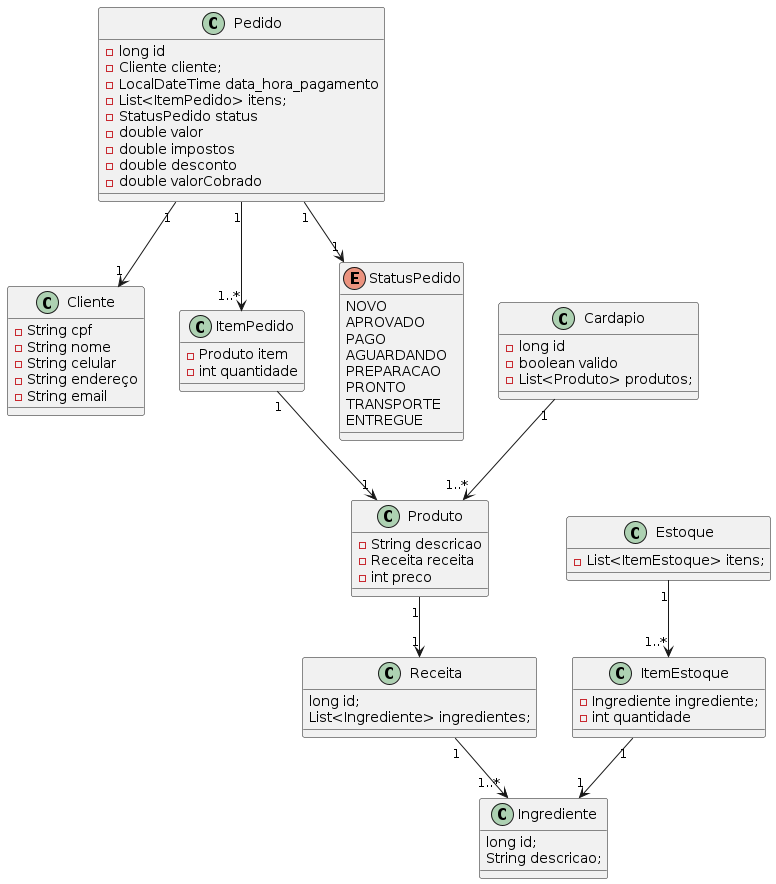

The diagram above was rendered by PlantUML. Its source (embedded in the PNG):
@startuml "Diagrama de classes"

class Cliente{
    - String cpf
    - String nome
    - String celular
    - String endereço
    - String email
}

class Ingrediente{
    long id;
    String descricao;
}

class Receita{
    long id;
    List<Ingrediente> ingredientes;
}

Receita "1" --> "1..*" Ingrediente

class ItemEstoque{
    - Ingrediente ingrediente;
    - int quantidade
}

ItemEstoque "1" --> "1" Ingrediente

class Estoque{
    - List<ItemEstoque> itens;
}

Estoque "1" --> "1..*" ItemEstoque

class Produto{
    - String descricao
    - Receita receita
    - int preco
}

Produto "1" --> "1" Receita

class Cardapio{
    - long id
    - boolean valido
    - List<Produto> produtos;
}

Cardapio "1" --> "1..*" Produto

class ItemPedido{
    - Produto item
    - int quantidade
}

ItemPedido "1" --> "1" Produto

enum StatusPedido{
    NOVO 
    APROVADO
    PAGO
    AGUARDANDO
    PREPARACAO
    PRONTO
    TRANSPORTE
    ENTREGUE
}

class Pedido{
    - long id
    - Cliente cliente;
    - LocalDateTime data_hora_pagamento
    - List<ItemPedido> itens;
    - StatusPedido status
    - double valor
    - double impostos
    - double desconto
    - double valorCobrado
}

Pedido "1" --> "1" Cliente
Pedido "1" --> "1" StatusPedido
Pedido "1" --> "1..*" ItemPedido

@enduml